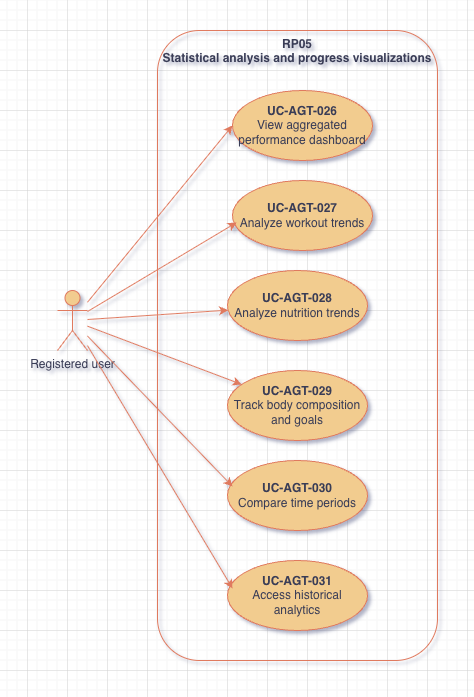

The diagram above was exported from draw.io. Its source (the exported page's mxGraphModel, read from the mxfile embedded in the PNG):
<mxGraphModel dx="1216" dy="809" grid="1" gridSize="10" guides="1" tooltips="1" connect="1" arrows="1" fold="1" page="1" pageScale="1" pageWidth="850" pageHeight="1100" math="0" shadow="0">
  <root>
    <mxCell id="9Tz8AeCsL9KFPJrIrTNO-0" />
    <mxCell id="9Tz8AeCsL9KFPJrIrTNO-1" parent="9Tz8AeCsL9KFPJrIrTNO-0" />
    <mxCell id="9Tz8AeCsL9KFPJrIrTNO-2" parent="9Tz8AeCsL9KFPJrIrTNO-1" style="rounded=1;whiteSpace=wrap;html=1;fillColor=none;verticalAlign=top;fontStyle=1;labelBackgroundColor=none;strokeColor=#E07A5F;fontColor=#393C56;" value="RP05&lt;br&gt;Statistical analysis and progress visualizations" vertex="1">
      <mxGeometry height="630" width="280" x="210" y="80" as="geometry" />
    </mxCell>
    <mxCell id="9Tz8AeCsL9KFPJrIrTNO-3" parent="9Tz8AeCsL9KFPJrIrTNO-1" style="ellipse;whiteSpace=wrap;html=1;labelBackgroundColor=none;fillColor=#F2CC8F;strokeColor=#E07A5F;fontColor=#393C56;" value="&lt;b&gt;UC-AGT-026&lt;/b&gt;&lt;div&gt;View aggregated performance dashboard&lt;/div&gt;" vertex="1">
      <mxGeometry height="70" width="140" x="285" y="140" as="geometry" />
    </mxCell>
    <mxCell id="9Tz8AeCsL9KFPJrIrTNO-4" parent="9Tz8AeCsL9KFPJrIrTNO-1" style="ellipse;whiteSpace=wrap;html=1;labelBackgroundColor=none;fillColor=#F2CC8F;strokeColor=#E07A5F;fontColor=#393C56;" value="&lt;b&gt;UC-AGT-027&lt;/b&gt;&lt;div&gt;Analyze workout trends&lt;/div&gt;" vertex="1">
      <mxGeometry height="70" width="140" x="285" y="230" as="geometry" />
    </mxCell>
    <mxCell id="9Tz8AeCsL9KFPJrIrTNO-5" parent="9Tz8AeCsL9KFPJrIrTNO-1" style="ellipse;whiteSpace=wrap;html=1;labelBackgroundColor=none;fillColor=#F2CC8F;strokeColor=#E07A5F;fontColor=#393C56;" value="&lt;b&gt;UC-AGT-028&lt;/b&gt;&lt;div&gt;Analyze nutrition trends&lt;/div&gt;" vertex="1">
      <mxGeometry height="70" width="140" x="280" y="320" as="geometry" />
    </mxCell>
    <mxCell id="9Tz8AeCsL9KFPJrIrTNO-6" parent="9Tz8AeCsL9KFPJrIrTNO-1" style="ellipse;whiteSpace=wrap;html=1;labelBackgroundColor=none;fillColor=#F2CC8F;strokeColor=#E07A5F;fontColor=#393C56;" value="&lt;b&gt;UC-AGT-029&lt;/b&gt;&lt;div&gt;Track body composition and goals&lt;/div&gt;" vertex="1">
      <mxGeometry height="70" width="140" x="280" y="420" as="geometry" />
    </mxCell>
    <mxCell id="9Tz8AeCsL9KFPJrIrTNO-7" parent="9Tz8AeCsL9KFPJrIrTNO-1" style="ellipse;whiteSpace=wrap;html=1;labelBackgroundColor=none;fillColor=#F2CC8F;strokeColor=#E07A5F;fontColor=#393C56;" value="&lt;b&gt;UC-AGT-030&lt;/b&gt;&lt;div&gt;Compare time periods&lt;/div&gt;" vertex="1">
      <mxGeometry height="70" width="140" x="280" y="510" as="geometry" />
    </mxCell>
    <mxCell id="9Tz8AeCsL9KFPJrIrTNO-8" edge="1" parent="9Tz8AeCsL9KFPJrIrTNO-1" source="9Tz8AeCsL9KFPJrIrTNO-11" style="rounded=0;orthogonalLoop=1;jettySize=auto;html=1;labelBackgroundColor=none;strokeColor=#E07A5F;fontColor=default;" target="9Tz8AeCsL9KFPJrIrTNO-5">
      <mxGeometry relative="1" as="geometry" />
    </mxCell>
    <mxCell id="9Tz8AeCsL9KFPJrIrTNO-9" edge="1" parent="9Tz8AeCsL9KFPJrIrTNO-1" source="9Tz8AeCsL9KFPJrIrTNO-11" style="rounded=0;orthogonalLoop=1;jettySize=auto;html=1;labelBackgroundColor=none;strokeColor=#E07A5F;fontColor=default;" target="9Tz8AeCsL9KFPJrIrTNO-6">
      <mxGeometry relative="1" as="geometry" />
    </mxCell>
    <mxCell id="9Tz8AeCsL9KFPJrIrTNO-10" edge="1" parent="9Tz8AeCsL9KFPJrIrTNO-1" source="9Tz8AeCsL9KFPJrIrTNO-11" style="rounded=0;orthogonalLoop=1;jettySize=auto;html=1;entryX=0;entryY=0.5;entryDx=0;entryDy=0;strokeColor=#E07A5F;fontColor=#393C56;fillColor=#F2CC8F;" target="9Tz8AeCsL9KFPJrIrTNO-3">
      <mxGeometry relative="1" as="geometry" />
    </mxCell>
    <mxCell id="9Tz8AeCsL9KFPJrIrTNO-11" parent="9Tz8AeCsL9KFPJrIrTNO-1" style="shape=umlActor;verticalLabelPosition=bottom;verticalAlign=top;html=1;labelBackgroundColor=none;fillColor=#F2CC8F;strokeColor=#E07A5F;fontColor=#393C56;" value="Registered user" vertex="1">
      <mxGeometry height="60" width="30" x="110" y="340" as="geometry" />
    </mxCell>
    <mxCell id="9Tz8AeCsL9KFPJrIrTNO-12" edge="1" parent="9Tz8AeCsL9KFPJrIrTNO-1" source="9Tz8AeCsL9KFPJrIrTNO-11" style="rounded=0;orthogonalLoop=1;jettySize=auto;html=1;entryX=0.029;entryY=0.6;entryDx=0;entryDy=0;entryPerimeter=0;labelBackgroundColor=none;strokeColor=#E07A5F;fontColor=default;" target="9Tz8AeCsL9KFPJrIrTNO-4">
      <mxGeometry relative="1" as="geometry" />
    </mxCell>
    <mxCell id="9Tz8AeCsL9KFPJrIrTNO-13" edge="1" parent="9Tz8AeCsL9KFPJrIrTNO-1" source="9Tz8AeCsL9KFPJrIrTNO-11" style="rounded=0;orthogonalLoop=1;jettySize=auto;html=1;entryX=0.036;entryY=0.371;entryDx=0;entryDy=0;entryPerimeter=0;labelBackgroundColor=none;strokeColor=#E07A5F;fontColor=default;" target="9Tz8AeCsL9KFPJrIrTNO-7">
      <mxGeometry relative="1" as="geometry" />
    </mxCell>
    <mxCell id="9Tz8AeCsL9KFPJrIrTNO-14" parent="9Tz8AeCsL9KFPJrIrTNO-1" style="ellipse;whiteSpace=wrap;html=1;labelBackgroundColor=none;fillColor=#F2CC8F;strokeColor=#E07A5F;fontColor=#393C56;" value="&lt;b&gt;UC-AGT-031&lt;/b&gt;&lt;div&gt;Access historical analytics&lt;/div&gt;" vertex="1">
      <mxGeometry height="70" width="140" x="280" y="610" as="geometry" />
    </mxCell>
    <mxCell id="9Tz8AeCsL9KFPJrIrTNO-15" edge="1" parent="9Tz8AeCsL9KFPJrIrTNO-1" source="9Tz8AeCsL9KFPJrIrTNO-11" style="rounded=0;orthogonalLoop=1;jettySize=auto;html=1;entryX=0.036;entryY=0.4;entryDx=0;entryDy=0;entryPerimeter=0;strokeColor=#E07A5F;fontColor=#393C56;fillColor=#F2CC8F;" target="9Tz8AeCsL9KFPJrIrTNO-14">
      <mxGeometry relative="1" as="geometry" />
    </mxCell>
  </root>
</mxGraphModel>